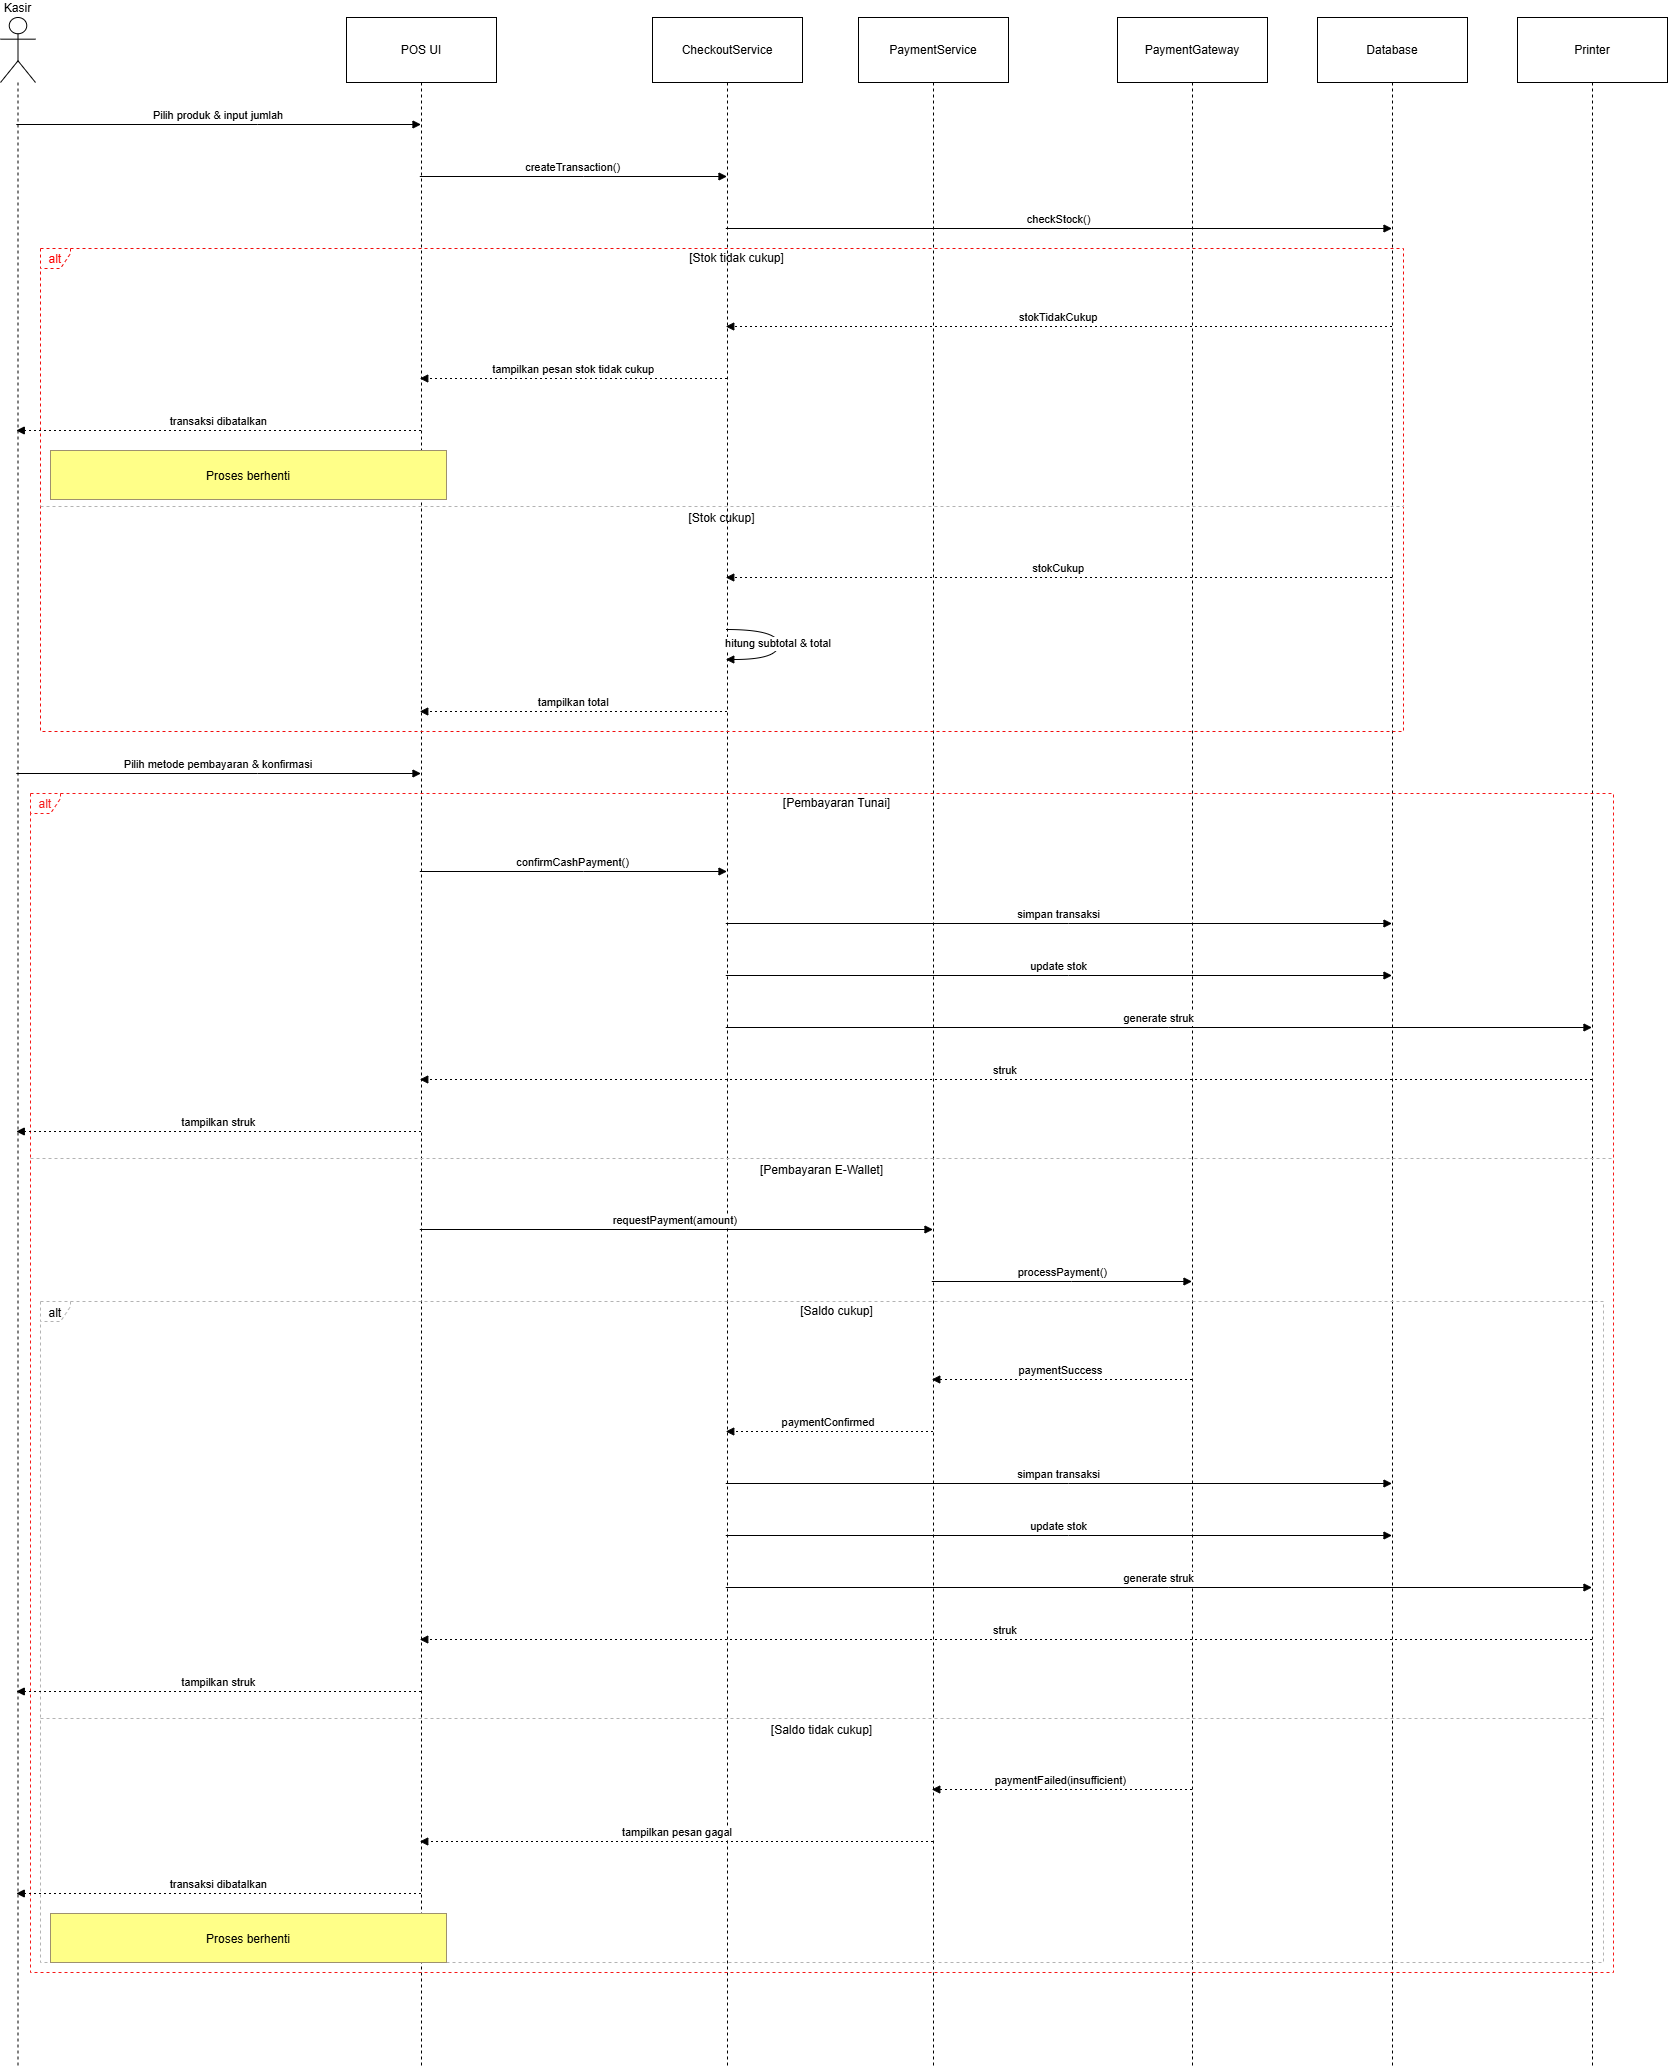

The diagram above was exported from draw.io. Its source (the exported page's mxGraphModel, read from the mxfile embedded in the PNG):
<mxGraphModel dx="2551" dy="1427" grid="1" gridSize="10" guides="1" tooltips="1" connect="1" arrows="1" fold="1" page="1" pageScale="1" pageWidth="827" pageHeight="1169" math="0" shadow="0">
  <root>
    <mxCell id="0" />
    <mxCell id="1" parent="0" />
    <mxCell id="b52F88nYtkZqmfrauLhV-1" parent="1" style="shape=umlLifeline;perimeter=lifelinePerimeter;whiteSpace=wrap;container=1;dropTarget=0;collapsible=0;recursiveResize=0;outlineConnect=0;portConstraint=eastwest;newEdgeStyle={&quot;edgeStyle&quot;:&quot;elbowEdgeStyle&quot;,&quot;elbow&quot;:&quot;vertical&quot;,&quot;curved&quot;:0,&quot;rounded&quot;:0};participant=umlActor;verticalAlign=bottom;labelPosition=center;verticalLabelPosition=top;align=center;size=65;" value="Kasir" vertex="1">
      <mxGeometry height="2050" width="35" x="20" y="20" as="geometry" />
    </mxCell>
    <mxCell id="b52F88nYtkZqmfrauLhV-2" parent="1" style="shape=umlLifeline;perimeter=lifelinePerimeter;whiteSpace=wrap;container=1;dropTarget=0;collapsible=0;recursiveResize=0;outlineConnect=0;portConstraint=eastwest;newEdgeStyle={&quot;edgeStyle&quot;:&quot;elbowEdgeStyle&quot;,&quot;elbow&quot;:&quot;vertical&quot;,&quot;curved&quot;:0,&quot;rounded&quot;:0};size=65;" value="POS UI" vertex="1">
      <mxGeometry height="2050" width="150" x="366" y="20" as="geometry" />
    </mxCell>
    <mxCell id="b52F88nYtkZqmfrauLhV-3" parent="1" style="shape=umlLifeline;perimeter=lifelinePerimeter;whiteSpace=wrap;container=1;dropTarget=0;collapsible=0;recursiveResize=0;outlineConnect=0;portConstraint=eastwest;newEdgeStyle={&quot;edgeStyle&quot;:&quot;elbowEdgeStyle&quot;,&quot;elbow&quot;:&quot;vertical&quot;,&quot;curved&quot;:0,&quot;rounded&quot;:0};size=65;" value="CheckoutService" vertex="1">
      <mxGeometry height="2050" width="150" x="672" y="20" as="geometry" />
    </mxCell>
    <mxCell id="b52F88nYtkZqmfrauLhV-4" parent="1" style="shape=umlLifeline;perimeter=lifelinePerimeter;whiteSpace=wrap;container=1;dropTarget=0;collapsible=0;recursiveResize=0;outlineConnect=0;portConstraint=eastwest;newEdgeStyle={&quot;edgeStyle&quot;:&quot;elbowEdgeStyle&quot;,&quot;elbow&quot;:&quot;vertical&quot;,&quot;curved&quot;:0,&quot;rounded&quot;:0};size=65;" value="PaymentService" vertex="1">
      <mxGeometry height="2050" width="150" x="878" y="20" as="geometry" />
    </mxCell>
    <mxCell id="b52F88nYtkZqmfrauLhV-5" parent="1" style="shape=umlLifeline;perimeter=lifelinePerimeter;whiteSpace=wrap;container=1;dropTarget=0;collapsible=0;recursiveResize=0;outlineConnect=0;portConstraint=eastwest;newEdgeStyle={&quot;edgeStyle&quot;:&quot;elbowEdgeStyle&quot;,&quot;elbow&quot;:&quot;vertical&quot;,&quot;curved&quot;:0,&quot;rounded&quot;:0};size=65;" value="PaymentGateway" vertex="1">
      <mxGeometry height="2050" width="150" x="1137" y="20" as="geometry" />
    </mxCell>
    <mxCell id="b52F88nYtkZqmfrauLhV-6" parent="1" style="shape=umlLifeline;perimeter=lifelinePerimeter;whiteSpace=wrap;container=1;dropTarget=0;collapsible=0;recursiveResize=0;outlineConnect=0;portConstraint=eastwest;newEdgeStyle={&quot;edgeStyle&quot;:&quot;elbowEdgeStyle&quot;,&quot;elbow&quot;:&quot;vertical&quot;,&quot;curved&quot;:0,&quot;rounded&quot;:0};size=65;" value="Database" vertex="1">
      <mxGeometry height="2050" width="150" x="1337" y="20" as="geometry" />
    </mxCell>
    <mxCell id="b52F88nYtkZqmfrauLhV-7" parent="1" style="shape=umlLifeline;perimeter=lifelinePerimeter;whiteSpace=wrap;container=1;dropTarget=0;collapsible=0;recursiveResize=0;outlineConnect=0;portConstraint=eastwest;newEdgeStyle={&quot;edgeStyle&quot;:&quot;elbowEdgeStyle&quot;,&quot;elbow&quot;:&quot;vertical&quot;,&quot;curved&quot;:0,&quot;rounded&quot;:0};size=65;" value="Printer" vertex="1">
      <mxGeometry height="2050" width="150" x="1537" y="20" as="geometry" />
    </mxCell>
    <mxCell id="b52F88nYtkZqmfrauLhV-8" parent="1" style="shape=umlFrame;dashed=1;pointerEvents=0;dropTarget=0;strokeColor=light-dark(#f20d0d, #535353);height=20;width=30;fontColor=#FF0000;" value="alt" vertex="1">
      <mxGeometry height="483" width="1363" x="60" y="251" as="geometry" />
    </mxCell>
    <mxCell id="b52F88nYtkZqmfrauLhV-9" parent="b52F88nYtkZqmfrauLhV-8" style="text;strokeColor=none;fillColor=none;align=center;verticalAlign=middle;whiteSpace=wrap;" value="[Stok tidak cukup]" vertex="1">
      <mxGeometry height="20" width="1333" x="30" as="geometry" />
    </mxCell>
    <mxCell id="b52F88nYtkZqmfrauLhV-10" parent="b52F88nYtkZqmfrauLhV-8" style="shape=line;dashed=1;whiteSpace=wrap;verticalAlign=top;labelPosition=center;verticalLabelPosition=middle;align=center;strokeColor=#B3B3B3;" value="[Stok cukup]" vertex="1">
      <mxGeometry height="4" width="1363" y="256" as="geometry" />
    </mxCell>
    <mxCell id="b52F88nYtkZqmfrauLhV-11" parent="1" style="shape=umlFrame;dashed=1;pointerEvents=0;dropTarget=0;strokeColor=#B3B3B3;height=20;width=30" value="alt" vertex="1">
      <mxGeometry height="661" width="1563" x="60" y="1304" as="geometry" />
    </mxCell>
    <mxCell id="b52F88nYtkZqmfrauLhV-12" parent="b52F88nYtkZqmfrauLhV-11" style="text;strokeColor=none;fillColor=none;align=center;verticalAlign=middle;whiteSpace=wrap;" value="[Saldo cukup]" vertex="1">
      <mxGeometry height="20" width="1533" x="30" as="geometry" />
    </mxCell>
    <mxCell id="b52F88nYtkZqmfrauLhV-13" parent="b52F88nYtkZqmfrauLhV-11" style="shape=line;dashed=1;whiteSpace=wrap;verticalAlign=top;labelPosition=center;verticalLabelPosition=middle;align=center;strokeColor=#B3B3B3;" value="[Saldo tidak cukup]" vertex="1">
      <mxGeometry height="4" width="1563" y="415" as="geometry" />
    </mxCell>
    <mxCell id="b52F88nYtkZqmfrauLhV-14" parent="1" style="shape=umlFrame;dashed=1;pointerEvents=0;dropTarget=0;strokeColor=light-dark(#f71818, #535353);height=20;width=30;fontColor=light-dark(#f41a1a, #ededed);" value="alt" vertex="1">
      <mxGeometry height="1179" width="1583" x="50" y="796" as="geometry" />
    </mxCell>
    <mxCell id="b52F88nYtkZqmfrauLhV-15" parent="b52F88nYtkZqmfrauLhV-14" style="text;strokeColor=none;fillColor=none;align=center;verticalAlign=middle;whiteSpace=wrap;" value="[Pembayaran Tunai]" vertex="1">
      <mxGeometry height="20" width="1553" x="30" as="geometry" />
    </mxCell>
    <mxCell id="b52F88nYtkZqmfrauLhV-16" parent="b52F88nYtkZqmfrauLhV-14" style="shape=line;dashed=1;whiteSpace=wrap;verticalAlign=top;labelPosition=center;verticalLabelPosition=middle;align=center;strokeColor=#B3B3B3;" value="[Pembayaran E-Wallet]" vertex="1">
      <mxGeometry height="4" width="1583" y="363" as="geometry" />
    </mxCell>
    <mxCell id="b52F88nYtkZqmfrauLhV-17" edge="1" parent="1" source="b52F88nYtkZqmfrauLhV-1" style="verticalAlign=bottom;edgeStyle=elbowEdgeStyle;elbow=vertical;curved=0;rounded=0;endArrow=block;" target="b52F88nYtkZqmfrauLhV-2" value="Pilih produk &amp; input jumlah">
      <mxGeometry relative="1" as="geometry">
        <Array as="points">
          <mxPoint x="277" y="127" />
        </Array>
      </mxGeometry>
    </mxCell>
    <mxCell id="b52F88nYtkZqmfrauLhV-18" edge="1" parent="1" source="b52F88nYtkZqmfrauLhV-2" style="verticalAlign=bottom;edgeStyle=elbowEdgeStyle;elbow=vertical;curved=0;rounded=0;endArrow=block;" target="b52F88nYtkZqmfrauLhV-3" value="createTransaction()">
      <mxGeometry relative="1" as="geometry">
        <Array as="points">
          <mxPoint x="603" y="179" />
        </Array>
      </mxGeometry>
    </mxCell>
    <mxCell id="b52F88nYtkZqmfrauLhV-19" edge="1" parent="1" source="b52F88nYtkZqmfrauLhV-3" style="verticalAlign=bottom;edgeStyle=elbowEdgeStyle;elbow=vertical;curved=0;rounded=0;endArrow=block;" target="b52F88nYtkZqmfrauLhV-6" value="checkStock()">
      <mxGeometry relative="1" as="geometry">
        <Array as="points">
          <mxPoint x="1088" y="231" />
        </Array>
      </mxGeometry>
    </mxCell>
    <mxCell id="b52F88nYtkZqmfrauLhV-20" edge="1" parent="1" source="b52F88nYtkZqmfrauLhV-6" style="verticalAlign=bottom;edgeStyle=elbowEdgeStyle;elbow=vertical;curved=0;rounded=0;dashed=1;dashPattern=2 3;endArrow=block;" target="b52F88nYtkZqmfrauLhV-3" value="stokTidakCukup">
      <mxGeometry relative="1" as="geometry">
        <Array as="points">
          <mxPoint x="1091" y="329" />
        </Array>
      </mxGeometry>
    </mxCell>
    <mxCell id="b52F88nYtkZqmfrauLhV-21" edge="1" parent="1" source="b52F88nYtkZqmfrauLhV-3" style="verticalAlign=bottom;edgeStyle=elbowEdgeStyle;elbow=vertical;curved=0;rounded=0;dashed=1;dashPattern=2 3;endArrow=block;" target="b52F88nYtkZqmfrauLhV-2" value="tampilkan pesan stok tidak cukup">
      <mxGeometry relative="1" as="geometry">
        <Array as="points">
          <mxPoint x="606" y="381" />
        </Array>
      </mxGeometry>
    </mxCell>
    <mxCell id="b52F88nYtkZqmfrauLhV-22" edge="1" parent="1" source="b52F88nYtkZqmfrauLhV-2" style="verticalAlign=bottom;edgeStyle=elbowEdgeStyle;elbow=vertical;curved=0;rounded=0;dashed=1;dashPattern=2 3;endArrow=block;" target="b52F88nYtkZqmfrauLhV-1" value="transaksi dibatalkan">
      <mxGeometry relative="1" as="geometry">
        <Array as="points">
          <mxPoint x="280" y="433" />
        </Array>
      </mxGeometry>
    </mxCell>
    <mxCell id="b52F88nYtkZqmfrauLhV-23" edge="1" parent="1" source="b52F88nYtkZqmfrauLhV-6" style="verticalAlign=bottom;edgeStyle=elbowEdgeStyle;elbow=vertical;curved=0;rounded=0;dashed=1;dashPattern=2 3;endArrow=block;" target="b52F88nYtkZqmfrauLhV-3" value="stokCukup">
      <mxGeometry relative="1" as="geometry">
        <Array as="points">
          <mxPoint x="1091" y="580" />
        </Array>
      </mxGeometry>
    </mxCell>
    <mxCell id="b52F88nYtkZqmfrauLhV-24" edge="1" parent="1" source="b52F88nYtkZqmfrauLhV-3" style="curved=1;endArrow=block;rounded=0;" target="b52F88nYtkZqmfrauLhV-3" value="hitung subtotal &amp; total">
      <mxGeometry relative="1" as="geometry">
        <Array as="points">
          <mxPoint x="798" y="632" />
          <mxPoint x="798" y="662" />
        </Array>
      </mxGeometry>
    </mxCell>
    <mxCell id="b52F88nYtkZqmfrauLhV-25" edge="1" parent="1" source="b52F88nYtkZqmfrauLhV-3" style="verticalAlign=bottom;edgeStyle=elbowEdgeStyle;elbow=vertical;curved=0;rounded=0;dashed=1;dashPattern=2 3;endArrow=block;" target="b52F88nYtkZqmfrauLhV-2" value="tampilkan total">
      <mxGeometry relative="1" as="geometry">
        <Array as="points">
          <mxPoint x="606" y="714" />
        </Array>
      </mxGeometry>
    </mxCell>
    <mxCell id="b52F88nYtkZqmfrauLhV-26" edge="1" parent="1" source="b52F88nYtkZqmfrauLhV-1" style="verticalAlign=bottom;edgeStyle=elbowEdgeStyle;elbow=vertical;curved=0;rounded=0;endArrow=block;" target="b52F88nYtkZqmfrauLhV-2" value="Pilih metode pembayaran &amp; konfirmasi">
      <mxGeometry relative="1" as="geometry">
        <Array as="points">
          <mxPoint x="277" y="776" />
        </Array>
      </mxGeometry>
    </mxCell>
    <mxCell id="b52F88nYtkZqmfrauLhV-27" edge="1" parent="1" source="b52F88nYtkZqmfrauLhV-2" style="verticalAlign=bottom;edgeStyle=elbowEdgeStyle;elbow=vertical;curved=0;rounded=0;endArrow=block;" target="b52F88nYtkZqmfrauLhV-3" value="confirmCashPayment()">
      <mxGeometry relative="1" as="geometry">
        <Array as="points">
          <mxPoint x="603" y="874" />
        </Array>
      </mxGeometry>
    </mxCell>
    <mxCell id="b52F88nYtkZqmfrauLhV-28" edge="1" parent="1" source="b52F88nYtkZqmfrauLhV-3" style="verticalAlign=bottom;edgeStyle=elbowEdgeStyle;elbow=vertical;curved=0;rounded=0;endArrow=block;" target="b52F88nYtkZqmfrauLhV-6" value="simpan transaksi">
      <mxGeometry relative="1" as="geometry">
        <Array as="points">
          <mxPoint x="1088" y="926" />
        </Array>
      </mxGeometry>
    </mxCell>
    <mxCell id="b52F88nYtkZqmfrauLhV-29" edge="1" parent="1" source="b52F88nYtkZqmfrauLhV-3" style="verticalAlign=bottom;edgeStyle=elbowEdgeStyle;elbow=vertical;curved=0;rounded=0;endArrow=block;" target="b52F88nYtkZqmfrauLhV-6" value="update stok">
      <mxGeometry relative="1" as="geometry">
        <Array as="points">
          <mxPoint x="1088" y="978" />
        </Array>
      </mxGeometry>
    </mxCell>
    <mxCell id="b52F88nYtkZqmfrauLhV-30" edge="1" parent="1" source="b52F88nYtkZqmfrauLhV-3" style="verticalAlign=bottom;edgeStyle=elbowEdgeStyle;elbow=vertical;curved=0;rounded=0;endArrow=block;" target="b52F88nYtkZqmfrauLhV-7" value="generate struk">
      <mxGeometry relative="1" as="geometry">
        <Array as="points">
          <mxPoint x="1188" y="1030" />
        </Array>
      </mxGeometry>
    </mxCell>
    <mxCell id="b52F88nYtkZqmfrauLhV-31" edge="1" parent="1" source="b52F88nYtkZqmfrauLhV-7" style="verticalAlign=bottom;edgeStyle=elbowEdgeStyle;elbow=vertical;curved=0;rounded=0;dashed=1;dashPattern=2 3;endArrow=block;" target="b52F88nYtkZqmfrauLhV-2" value="struk">
      <mxGeometry relative="1" as="geometry">
        <Array as="points">
          <mxPoint x="1038" y="1082" />
        </Array>
      </mxGeometry>
    </mxCell>
    <mxCell id="b52F88nYtkZqmfrauLhV-32" edge="1" parent="1" source="b52F88nYtkZqmfrauLhV-2" style="verticalAlign=bottom;edgeStyle=elbowEdgeStyle;elbow=vertical;curved=0;rounded=0;dashed=1;dashPattern=2 3;endArrow=block;" target="b52F88nYtkZqmfrauLhV-1" value="tampilkan struk">
      <mxGeometry relative="1" as="geometry">
        <Array as="points">
          <mxPoint x="280" y="1134" />
        </Array>
      </mxGeometry>
    </mxCell>
    <mxCell id="b52F88nYtkZqmfrauLhV-33" edge="1" parent="1" source="b52F88nYtkZqmfrauLhV-2" style="verticalAlign=bottom;edgeStyle=elbowEdgeStyle;elbow=vertical;curved=0;rounded=0;endArrow=block;" target="b52F88nYtkZqmfrauLhV-4" value="requestPayment(amount)">
      <mxGeometry relative="1" as="geometry">
        <Array as="points">
          <mxPoint x="706" y="1232" />
        </Array>
      </mxGeometry>
    </mxCell>
    <mxCell id="b52F88nYtkZqmfrauLhV-34" edge="1" parent="1" source="b52F88nYtkZqmfrauLhV-4" style="verticalAlign=bottom;edgeStyle=elbowEdgeStyle;elbow=vertical;curved=0;rounded=0;endArrow=block;" target="b52F88nYtkZqmfrauLhV-5" value="processPayment()">
      <mxGeometry relative="1" as="geometry">
        <Array as="points">
          <mxPoint x="1091" y="1284" />
        </Array>
      </mxGeometry>
    </mxCell>
    <mxCell id="b52F88nYtkZqmfrauLhV-35" edge="1" parent="1" source="b52F88nYtkZqmfrauLhV-5" style="verticalAlign=bottom;edgeStyle=elbowEdgeStyle;elbow=vertical;curved=0;rounded=0;dashed=1;dashPattern=2 3;endArrow=block;" target="b52F88nYtkZqmfrauLhV-4" value="paymentSuccess">
      <mxGeometry relative="1" as="geometry">
        <Array as="points">
          <mxPoint x="1094" y="1382" />
        </Array>
      </mxGeometry>
    </mxCell>
    <mxCell id="b52F88nYtkZqmfrauLhV-36" edge="1" parent="1" source="b52F88nYtkZqmfrauLhV-4" style="verticalAlign=bottom;edgeStyle=elbowEdgeStyle;elbow=vertical;curved=0;rounded=0;dashed=1;dashPattern=2 3;endArrow=block;" target="b52F88nYtkZqmfrauLhV-3" value="paymentConfirmed">
      <mxGeometry relative="1" as="geometry">
        <Array as="points">
          <mxPoint x="862" y="1434" />
        </Array>
      </mxGeometry>
    </mxCell>
    <mxCell id="b52F88nYtkZqmfrauLhV-37" edge="1" parent="1" source="b52F88nYtkZqmfrauLhV-3" style="verticalAlign=bottom;edgeStyle=elbowEdgeStyle;elbow=vertical;curved=0;rounded=0;endArrow=block;" target="b52F88nYtkZqmfrauLhV-6" value="simpan transaksi">
      <mxGeometry relative="1" as="geometry">
        <Array as="points">
          <mxPoint x="1088" y="1486" />
        </Array>
      </mxGeometry>
    </mxCell>
    <mxCell id="b52F88nYtkZqmfrauLhV-38" edge="1" parent="1" source="b52F88nYtkZqmfrauLhV-3" style="verticalAlign=bottom;edgeStyle=elbowEdgeStyle;elbow=vertical;curved=0;rounded=0;endArrow=block;" target="b52F88nYtkZqmfrauLhV-6" value="update stok">
      <mxGeometry relative="1" as="geometry">
        <Array as="points">
          <mxPoint x="1088" y="1538" />
        </Array>
      </mxGeometry>
    </mxCell>
    <mxCell id="b52F88nYtkZqmfrauLhV-39" edge="1" parent="1" source="b52F88nYtkZqmfrauLhV-3" style="verticalAlign=bottom;edgeStyle=elbowEdgeStyle;elbow=vertical;curved=0;rounded=0;endArrow=block;" target="b52F88nYtkZqmfrauLhV-7" value="generate struk">
      <mxGeometry relative="1" as="geometry">
        <Array as="points">
          <mxPoint x="1188" y="1590" />
        </Array>
      </mxGeometry>
    </mxCell>
    <mxCell id="b52F88nYtkZqmfrauLhV-40" edge="1" parent="1" source="b52F88nYtkZqmfrauLhV-7" style="verticalAlign=bottom;edgeStyle=elbowEdgeStyle;elbow=vertical;curved=0;rounded=0;dashed=1;dashPattern=2 3;endArrow=block;" target="b52F88nYtkZqmfrauLhV-2" value="struk">
      <mxGeometry relative="1" as="geometry">
        <Array as="points">
          <mxPoint x="1038" y="1642" />
        </Array>
      </mxGeometry>
    </mxCell>
    <mxCell id="b52F88nYtkZqmfrauLhV-41" edge="1" parent="1" source="b52F88nYtkZqmfrauLhV-2" style="verticalAlign=bottom;edgeStyle=elbowEdgeStyle;elbow=vertical;curved=0;rounded=0;dashed=1;dashPattern=2 3;endArrow=block;" target="b52F88nYtkZqmfrauLhV-1" value="tampilkan struk">
      <mxGeometry relative="1" as="geometry">
        <Array as="points">
          <mxPoint x="280" y="1694" />
        </Array>
      </mxGeometry>
    </mxCell>
    <mxCell id="b52F88nYtkZqmfrauLhV-42" edge="1" parent="1" source="b52F88nYtkZqmfrauLhV-5" style="verticalAlign=bottom;edgeStyle=elbowEdgeStyle;elbow=vertical;curved=0;rounded=0;dashed=1;dashPattern=2 3;endArrow=block;" target="b52F88nYtkZqmfrauLhV-4" value="paymentFailed(insufficient)">
      <mxGeometry relative="1" as="geometry">
        <Array as="points">
          <mxPoint x="1094" y="1792" />
        </Array>
      </mxGeometry>
    </mxCell>
    <mxCell id="b52F88nYtkZqmfrauLhV-43" edge="1" parent="1" source="b52F88nYtkZqmfrauLhV-4" style="verticalAlign=bottom;edgeStyle=elbowEdgeStyle;elbow=vertical;curved=0;rounded=0;dashed=1;dashPattern=2 3;endArrow=block;" target="b52F88nYtkZqmfrauLhV-2" value="tampilkan pesan gagal">
      <mxGeometry relative="1" as="geometry">
        <Array as="points">
          <mxPoint x="709" y="1844" />
        </Array>
      </mxGeometry>
    </mxCell>
    <mxCell id="b52F88nYtkZqmfrauLhV-44" edge="1" parent="1" source="b52F88nYtkZqmfrauLhV-2" style="verticalAlign=bottom;edgeStyle=elbowEdgeStyle;elbow=vertical;curved=0;rounded=0;dashed=1;dashPattern=2 3;endArrow=block;" target="b52F88nYtkZqmfrauLhV-1" value="transaksi dibatalkan">
      <mxGeometry relative="1" as="geometry">
        <Array as="points">
          <mxPoint x="280" y="1896" />
        </Array>
      </mxGeometry>
    </mxCell>
    <mxCell id="b52F88nYtkZqmfrauLhV-45" parent="1" style="fillColor=#ffff88;strokeColor=#9E916F;" value="Proses berhenti" vertex="1">
      <mxGeometry height="49" width="396" x="70" y="453" as="geometry" />
    </mxCell>
    <mxCell id="b52F88nYtkZqmfrauLhV-46" parent="1" style="fillColor=#ffff88;strokeColor=#9E916F;" value="Proses berhenti" vertex="1">
      <mxGeometry height="49" width="396" x="70" y="1916" as="geometry" />
    </mxCell>
  </root>
</mxGraphModel>